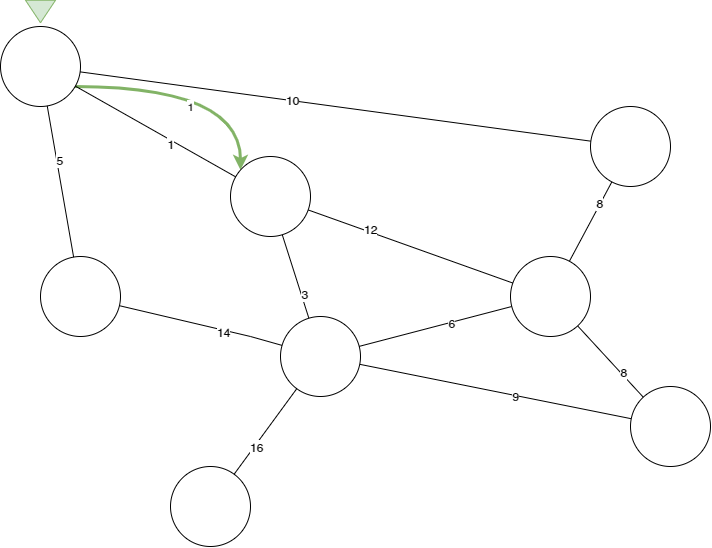

The diagram above was exported from draw.io. Its source (the exported page's mxGraphModel, read from the mxfile embedded in the PNG):
<mxGraphModel dx="2166" dy="1309" grid="1" gridSize="10" guides="1" tooltips="1" connect="1" arrows="1" fold="1" page="1" pageScale="1" pageWidth="1169" pageHeight="827" math="0" shadow="0">
  <root>
    <mxCell id="0" />
    <mxCell id="1" parent="0" />
    <mxCell id="2" style="edgeStyle=none;rounded=0;orthogonalLoop=1;jettySize=auto;html=1;endArrow=none;endFill=0;" edge="1" source="8" target="10" parent="1">
      <mxGeometry relative="1" as="geometry" />
    </mxCell>
    <mxCell id="3" value="16" style="text;html=1;resizable=0;points=[];align=center;verticalAlign=middle;labelBackgroundColor=#ffffff;" vertex="1" connectable="0" parent="2">
      <mxGeometry x="0.3286" y="2" relative="1" as="geometry">
        <mxPoint x="-1" as="offset" />
      </mxGeometry>
    </mxCell>
    <mxCell id="4" style="edgeStyle=none;rounded=0;orthogonalLoop=1;jettySize=auto;html=1;endArrow=none;endFill=0;" edge="1" source="8" target="20" parent="1">
      <mxGeometry relative="1" as="geometry" />
    </mxCell>
    <mxCell id="5" value="3" style="text;html=1;resizable=0;points=[];align=center;verticalAlign=middle;labelBackgroundColor=#ffffff;" vertex="1" connectable="0" parent="4">
      <mxGeometry x="-0.4465" y="-2" relative="1" as="geometry">
        <mxPoint as="offset" />
      </mxGeometry>
    </mxCell>
    <mxCell id="6" style="edgeStyle=none;rounded=0;orthogonalLoop=1;jettySize=auto;html=1;endArrow=none;endFill=0;" edge="1" source="8" target="9" parent="1">
      <mxGeometry relative="1" as="geometry" />
    </mxCell>
    <mxCell id="7" value="9" style="text;html=1;resizable=0;points=[];align=center;verticalAlign=middle;labelBackgroundColor=#ffffff;" vertex="1" connectable="0" parent="6">
      <mxGeometry x="0.1473" relative="1" as="geometry">
        <mxPoint as="offset" />
      </mxGeometry>
    </mxCell>
    <mxCell id="8" value="" style="ellipse;whiteSpace=wrap;html=1;aspect=fixed;" vertex="1" parent="1">
      <mxGeometry x="320" y="360" width="80" height="80" as="geometry" />
    </mxCell>
    <mxCell id="9" value="" style="ellipse;whiteSpace=wrap;html=1;aspect=fixed;" vertex="1" parent="1">
      <mxGeometry x="670" y="430" width="80" height="80" as="geometry" />
    </mxCell>
    <mxCell id="10" value="" style="ellipse;whiteSpace=wrap;html=1;aspect=fixed;" vertex="1" parent="1">
      <mxGeometry x="210" y="510" width="80" height="80" as="geometry" />
    </mxCell>
    <mxCell id="11" style="edgeStyle=none;rounded=0;orthogonalLoop=1;jettySize=auto;html=1;endArrow=none;endFill=0;" edge="1" source="15" target="8" parent="1">
      <mxGeometry relative="1" as="geometry" />
    </mxCell>
    <mxCell id="12" value="6" style="text;html=1;resizable=0;points=[];align=center;verticalAlign=middle;labelBackgroundColor=#ffffff;" vertex="1" connectable="0" parent="11">
      <mxGeometry x="-0.2091" relative="1" as="geometry">
        <mxPoint as="offset" />
      </mxGeometry>
    </mxCell>
    <mxCell id="13" style="edgeStyle=none;rounded=0;orthogonalLoop=1;jettySize=auto;html=1;endArrow=none;endFill=0;" edge="1" source="15" target="9" parent="1">
      <mxGeometry relative="1" as="geometry" />
    </mxCell>
    <mxCell id="14" value="8" style="text;html=1;resizable=0;points=[];align=center;verticalAlign=middle;labelBackgroundColor=#ffffff;" vertex="1" connectable="0" parent="13">
      <mxGeometry x="0.3488" y="2" relative="1" as="geometry">
        <mxPoint as="offset" />
      </mxGeometry>
    </mxCell>
    <mxCell id="15" value="" style="ellipse;whiteSpace=wrap;html=1;aspect=fixed;" vertex="1" parent="1">
      <mxGeometry x="550" y="300" width="80" height="80" as="geometry" />
    </mxCell>
    <mxCell id="16" value="1" style="edgeStyle=orthogonalEdgeStyle;rounded=0;orthogonalLoop=1;jettySize=auto;html=1;fillColor=#d5e8d4;strokeColor=#82b366;strokeWidth=3;curved=1;" edge="1" source="17" target="20" parent="1">
      <mxGeometry x="-0.0731" y="-20" relative="1" as="geometry">
        <Array as="points">
          <mxPoint x="280" y="130" />
        </Array>
        <mxPoint as="offset" />
      </mxGeometry>
    </mxCell>
    <mxCell id="17" value="" style="ellipse;whiteSpace=wrap;html=1;aspect=fixed;" vertex="1" parent="1">
      <mxGeometry x="40" y="70" width="80" height="80" as="geometry" />
    </mxCell>
    <mxCell id="18" style="edgeStyle=none;rounded=0;orthogonalLoop=1;jettySize=auto;html=1;endArrow=none;endFill=0;" edge="1" source="20" target="15" parent="1">
      <mxGeometry relative="1" as="geometry" />
    </mxCell>
    <mxCell id="19" value="12" style="text;html=1;resizable=0;points=[];align=center;verticalAlign=middle;labelBackgroundColor=#ffffff;" vertex="1" connectable="0" parent="18">
      <mxGeometry x="-0.4111" y="3" relative="1" as="geometry">
        <mxPoint as="offset" />
      </mxGeometry>
    </mxCell>
    <mxCell id="20" value="" style="ellipse;whiteSpace=wrap;html=1;aspect=fixed;" vertex="1" parent="1">
      <mxGeometry x="270" y="200" width="80" height="80" as="geometry" />
    </mxCell>
    <mxCell id="21" style="rounded=0;orthogonalLoop=1;jettySize=auto;html=1;endArrow=none;endFill=0;" edge="1" source="23" target="8" parent="1">
      <mxGeometry relative="1" as="geometry">
        <Array as="points">
          <mxPoint x="290" y="380" />
        </Array>
      </mxGeometry>
    </mxCell>
    <mxCell id="22" value="14" style="text;html=1;resizable=0;points=[];align=center;verticalAlign=middle;labelBackgroundColor=#ffffff;" vertex="1" connectable="0" parent="21">
      <mxGeometry x="0.6082" y="-29" relative="1" as="geometry">
        <mxPoint x="-21" y="-33" as="offset" />
      </mxGeometry>
    </mxCell>
    <mxCell id="23" value="" style="ellipse;whiteSpace=wrap;html=1;aspect=fixed;" vertex="1" parent="1">
      <mxGeometry x="80" y="300" width="80" height="80" as="geometry" />
    </mxCell>
    <mxCell id="24" style="edgeStyle=none;rounded=0;orthogonalLoop=1;jettySize=auto;html=1;endArrow=none;endFill=0;" edge="1" source="28" target="15" parent="1">
      <mxGeometry relative="1" as="geometry" />
    </mxCell>
    <mxCell id="25" value="8" style="text;html=1;resizable=0;points=[];align=center;verticalAlign=middle;labelBackgroundColor=#ffffff;" vertex="1" connectable="0" parent="24">
      <mxGeometry x="-0.4562" y="-2" relative="1" as="geometry">
        <mxPoint as="offset" />
      </mxGeometry>
    </mxCell>
    <mxCell id="26" style="edgeStyle=none;rounded=0;orthogonalLoop=1;jettySize=auto;html=1;endArrow=none;endFill=0;" edge="1" source="28" target="17" parent="1">
      <mxGeometry relative="1" as="geometry" />
    </mxCell>
    <mxCell id="27" value="10" style="text;html=1;resizable=0;points=[];align=center;verticalAlign=middle;labelBackgroundColor=#ffffff;" vertex="1" connectable="0" parent="26">
      <mxGeometry x="0.169" y="-1" relative="1" as="geometry">
        <mxPoint as="offset" />
      </mxGeometry>
    </mxCell>
    <mxCell id="28" value="" style="ellipse;whiteSpace=wrap;html=1;aspect=fixed;" vertex="1" parent="1">
      <mxGeometry x="630" y="150" width="80" height="80" as="geometry" />
    </mxCell>
    <mxCell id="29" value="" style="endArrow=none;html=1;" edge="1" source="17" target="20" parent="1">
      <mxGeometry width="50" height="50" relative="1" as="geometry">
        <mxPoint x="150" y="170" as="sourcePoint" />
        <mxPoint x="200" y="120" as="targetPoint" />
      </mxGeometry>
    </mxCell>
    <mxCell id="30" value="1" style="text;html=1;resizable=0;points=[];align=center;verticalAlign=middle;labelBackgroundColor=#ffffff;" vertex="1" connectable="0" parent="29">
      <mxGeometry x="0.1965" y="-4" relative="1" as="geometry">
        <mxPoint as="offset" />
      </mxGeometry>
    </mxCell>
    <mxCell id="31" value="" style="endArrow=none;html=1;" edge="1" source="17" target="23" parent="1">
      <mxGeometry width="50" height="50" relative="1" as="geometry">
        <mxPoint x="130" y="120" as="sourcePoint" />
        <mxPoint x="319.03999999999996" y="184" as="targetPoint" />
      </mxGeometry>
    </mxCell>
    <mxCell id="32" value="5" style="text;html=1;resizable=0;points=[];align=center;verticalAlign=middle;labelBackgroundColor=#ffffff;" vertex="1" connectable="0" parent="31">
      <mxGeometry x="-0.2741" y="2" relative="1" as="geometry">
        <mxPoint as="offset" />
      </mxGeometry>
    </mxCell>
    <mxCell id="33" value="" style="triangle;whiteSpace=wrap;html=1;rotation=90;fillColor=#d5e8d4;strokeColor=#82b366;" vertex="1" parent="1">
      <mxGeometry x="68.75" y="40" width="22.5" height="30" as="geometry" />
    </mxCell>
  </root>
</mxGraphModel>